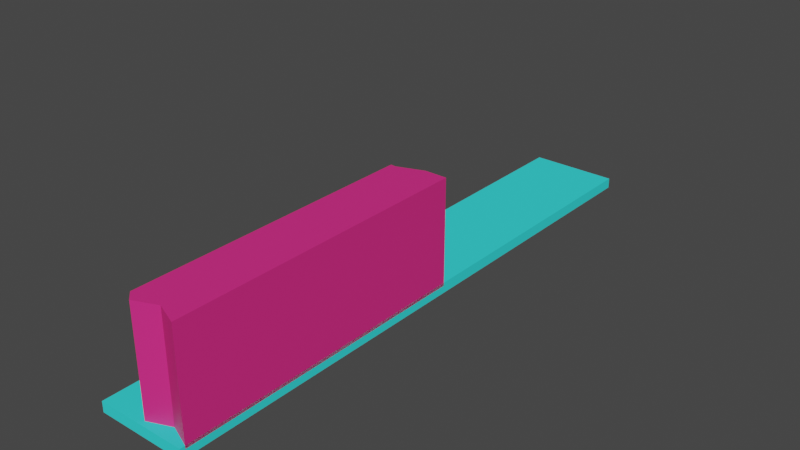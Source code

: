 # Source: Platform2.blend  (saved by Blender 3.4.6; exported with 4.5.12 LTS)
import bpy
from mathutils import Matrix  # noqa: F401  (used for matrix-valued properties, if any)

bpy.ops.wm.read_factory_settings(use_empty=True)
scene = bpy.context.scene
scene.name = 'Scene'

# ---- collections
col_collection = bpy.data.collections.new('Collection'); scene.collection.children.link(col_collection)

# ---- materials (node trees are filled in below, after node groups)
mat_material = bpy.data.materials.new('Material')
mat_material.use_transparent_shadow = False
mat_material_001 = bpy.data.materials.new('Material.001')
mat_material_001.use_transparent_shadow = False

# ---- material node trees
mat_material.use_nodes = True; mat_material.node_tree.nodes.clear()
_N = mat_material.node_tree.nodes; _L = mat_material.node_tree.links
n0 = _N.new('ShaderNodeBsdfPrincipled'); n0.name = 'Principled BSDF'; n0.location = (10, 300)
n0.distribution = 'GGX'
n0.subsurface_method = 'RANDOM_WALK_SKIN'
n0.inputs[0].default_value = (0.8, 0.02625, 0.2314, 1.0)
n0.inputs[3].default_value = 1.45
n0.inputs[27].default_value = (0.0, 0.0, 0.0, 1.0)
n0.inputs[28].default_value = 1.0
n1 = _N.new('ShaderNodeOutputMaterial'); n1.name = 'Material Output'; n1.location = (300, 300)
_L.new(n0.outputs[0], n1.inputs[0])
n1.is_active_output = True
mat_material_001.use_nodes = True; mat_material_001.node_tree.nodes.clear()
_N = mat_material_001.node_tree.nodes; _L = mat_material_001.node_tree.links
n0 = _N.new('ShaderNodeOutputMaterial'); n0.name = 'Material Output'; n0.location = (300, 300)
n1 = _N.new('ShaderNodeBsdfPrincipled'); n1.name = 'Principled BSDF'; n1.location = (10, 300)
n1.distribution = 'GGX'
n1.subsurface_method = 'RANDOM_WALK_SKIN'
n1.inputs[0].default_value = (0.04309, 0.8, 0.8, 1.0)
n1.inputs[2].default_value = 1.0
n1.inputs[3].default_value = 0.65
n1.inputs[11].default_value = 1.01
n1.inputs[13].default_value = 0.0
n1.inputs[20].default_value = 0.0
n1.inputs[27].default_value = (0.05004, 0.364, 0.459, 1.0)
_L.new(n1.outputs[0], n0.inputs[0])
n0.is_active_output = True

# ---- world
world_world = bpy.data.worlds.new('World'); scene.world = world_world
world_world.use_nodes = True; world_world.node_tree.nodes.clear()
_N = world_world.node_tree.nodes; _L = world_world.node_tree.links
n0 = _N.new('ShaderNodeOutputWorld'); n0.name = 'World Output'; n0.location = (300, 300)
n1 = _N.new('ShaderNodeBackground'); n1.name = 'Background'; n1.location = (10, 300)
n1.inputs[0].default_value = (0.05088, 0.05088, 0.05088, 1.0)
_L.new(n1.outputs[0], n0.inputs[0])
n0.is_active_output = True
world_world.color = (0.05088, 0.05088, 0.05088)
world_world.use_sun_shadow = False
world_world.sun_shadow_jitter_overblur = 0.0

# ---- meshes
me_plane_001 = bpy.data.meshes.new('Plane.001')
me_plane_001.from_pydata([(-1.5, -5.147, -0.5762), (1.5, -5.147, -0.5762), (-1.5, 24.75, -0.5762), (1.5, 24.75, -0.5762)], [], [(0, 1, 3, 2)])
me_plane_001.polygons.foreach_set('material_index', [1])
_uv = me_plane_001.uv_layers.new(name='UVMap')
_uv.uv.foreach_set('vector', [0.0, 0.0, 1.0, 0.0, 1.0, 1.0, 0.0, 1.0])
me_plane_001.materials.append(mat_material)
me_plane_001.materials.append(mat_material_001)
me_plane_001.update()
me_plane_003 = bpy.data.meshes.new('Plane.003')
me_plane_003.from_pydata([(0.008481, 24.5, 2.903), (-1.5, 9.413, 2.903), (-1.5, 24.5, 2.903), (0.3051, 24.11, 2.903), (-0.75, 24.04, 2.903), (-0.75, 9.413, 2.903), (0.1261, 9.888, 2.903), (0.3051, 9.869, 2.903)], [], [(7, 3, 0, 6), (6, 0, 4, 5), (5, 4, 2, 1)])
_uv = me_plane_003.uv_layers.new(name='UVMap')
_uv.uv.foreach_set('vector', [0.75, 0.4706, 0.75, 0.5294, 0.5, 0.5294, 0.5, 0.4706, 0.5, 0.4706, 0.5, 0.5294, 0.25, 0.5294, 0.25, 0.4706, 0.25, 0.4706, 0.25, 0.5294, 0.0, 0.5294, 0.0, 0.4706])
me_plane_003.materials.append(mat_material)
me_plane_003.materials.append(mat_material_001)
me_plane_003.update()

# ---- objects
ob_platform = bpy.data.objects.new('Platform', me_plane_001)
ob_platform_001 = bpy.data.objects.new('Platform.001', me_plane_003)

# ---- transforms, parenting, visibility, modifiers, constraints
ob_platform.location = (0.0, -3.443, 0.5762)
ob_platform.rotation_euler = (0.0, -0.0, 3.142)
ob_platform.scale = (1.0, 0.669, 1.0)
_m = ob_platform.modifiers.new('Solidify', 'SOLIDIFY')
_m.solidify_mode = 'NON_MANIFOLD'
_m.thickness = 0.35
_m = ob_platform.modifiers.new('ParticleSystem', 'PARTICLE_SYSTEM')
ob_platform_001.location = (0.0, -3.443, 0.5762)
ob_platform_001.rotation_euler = (0.0, -0.0, 3.142)
ob_platform_001.scale = (1.0, 0.669, 1.0)
_m = ob_platform_001.modifiers.new('Solidify', 'SOLIDIFY')
_m.solidify_mode = 'NON_MANIFOLD'
_m.thickness = 3.58
_m = ob_platform_001.modifiers.new('ParticleSystem', 'PARTICLE_SYSTEM')

# ---- collection membership
col_collection.objects.link(ob_platform)
col_collection.objects.link(ob_platform_001)

# ---- scene / render settings (as saved in the file)
scene.frame_start = 1; scene.frame_end = 250; scene.frame_set(1)
scene.render.engine = 'BLENDER_EEVEE_NEXT'
scene.cycles.sampling_pattern = 'TABULATED_SOBOL'
scene.cycles.use_light_tree = False
scene.view_settings.view_transform = 'Filmic'
bpy.context.view_layer.update()

# ---- added for rendering (the .blend has no active camera and no usable light): camera, sun
cam_auto = bpy.data.cameras.new('AutoCamera')
cam_auto.lens = 50.0
cam_auto.sensor_width = 36.0
cam_auto.clip_end = 1000.0
ob_auto_camera = bpy.data.objects.new('AutoCamera', cam_auto)
scene.collection.objects.link(ob_auto_camera)
ob_auto_camera.location = (19.044, -32.8528, 16.7997)
ob_auto_camera.rotation_euler = (1.09748, -7.21219e-08, 0.694738)
scene.camera = ob_auto_camera
light_auto_sun = bpy.data.lights.new('AutoSun', 'SUN')
light_auto_sun.energy = 3.0
light_auto_sun.angle = 0.0523599
ob_auto_sun = bpy.data.objects.new('AutoSun', light_auto_sun)
scene.collection.objects.link(ob_auto_sun)
ob_auto_sun.rotation_euler = (0.872665, 0.174533, 0.523599)
bpy.context.view_layer.update()
